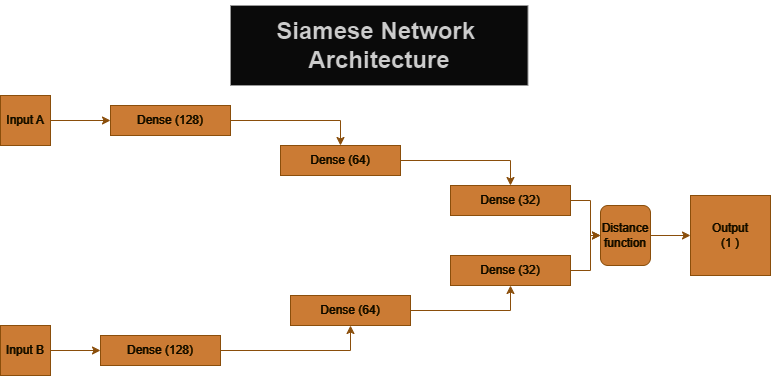

The diagram above was exported from draw.io. Its source (the exported page's mxGraphModel, read from the mxfile embedded in the PNG):
<mxGraphModel dx="1050" dy="1657" grid="1" gridSize="10" guides="1" tooltips="1" connect="1" arrows="1" fold="1" page="1" pageScale="1" pageWidth="850" pageHeight="1100" math="0" shadow="0">
  <root>
    <mxCell id="0" />
    <mxCell id="1" parent="0" />
    <mxCell id="GuYZWAm451muk5XxRkdW-13" value="" style="edgeStyle=orthogonalEdgeStyle;rounded=0;orthogonalLoop=1;jettySize=auto;html=1;labelBackgroundColor=none;strokeColor=#DDA15E;fontColor=default;" parent="1" source="GuYZWAm451muk5XxRkdW-1" target="GuYZWAm451muk5XxRkdW-3" edge="1">
      <mxGeometry relative="1" as="geometry" />
    </mxCell>
    <mxCell id="GuYZWAm451muk5XxRkdW-1" value="Input A" style="whiteSpace=wrap;html=1;aspect=fixed;labelBackgroundColor=none;fillColor=#BC6C25;strokeColor=#DDA15E;fontColor=#FEFAE0;" parent="1" vertex="1">
      <mxGeometry x="60" y="60" width="50" height="50" as="geometry" />
    </mxCell>
    <mxCell id="GuYZWAm451muk5XxRkdW-17" value="" style="edgeStyle=orthogonalEdgeStyle;rounded=0;orthogonalLoop=1;jettySize=auto;html=1;labelBackgroundColor=none;strokeColor=#DDA15E;fontColor=default;" parent="1" source="GuYZWAm451muk5XxRkdW-2" target="GuYZWAm451muk5XxRkdW-5" edge="1">
      <mxGeometry relative="1" as="geometry" />
    </mxCell>
    <mxCell id="GuYZWAm451muk5XxRkdW-2" value="Input B" style="whiteSpace=wrap;html=1;aspect=fixed;labelBackgroundColor=none;fillColor=#BC6C25;strokeColor=#DDA15E;fontColor=#FEFAE0;" parent="1" vertex="1">
      <mxGeometry x="60" y="290" width="50" height="50" as="geometry" />
    </mxCell>
    <mxCell id="GuYZWAm451muk5XxRkdW-14" value="" style="edgeStyle=orthogonalEdgeStyle;rounded=0;orthogonalLoop=1;jettySize=auto;html=1;labelBackgroundColor=none;strokeColor=#DDA15E;fontColor=default;" parent="1" source="GuYZWAm451muk5XxRkdW-3" target="GuYZWAm451muk5XxRkdW-6" edge="1">
      <mxGeometry relative="1" as="geometry" />
    </mxCell>
    <mxCell id="GuYZWAm451muk5XxRkdW-3" value="Dense (128)" style="rounded=0;whiteSpace=wrap;html=1;labelBackgroundColor=none;fillColor=#BC6C25;strokeColor=#DDA15E;fontColor=#FEFAE0;" parent="1" vertex="1">
      <mxGeometry x="170" y="70" width="120" height="30" as="geometry" />
    </mxCell>
    <mxCell id="GuYZWAm451muk5XxRkdW-18" value="" style="edgeStyle=orthogonalEdgeStyle;rounded=0;orthogonalLoop=1;jettySize=auto;html=1;labelBackgroundColor=none;strokeColor=#DDA15E;fontColor=default;" parent="1" source="GuYZWAm451muk5XxRkdW-5" target="GuYZWAm451muk5XxRkdW-7" edge="1">
      <mxGeometry relative="1" as="geometry" />
    </mxCell>
    <mxCell id="GuYZWAm451muk5XxRkdW-5" value="Dense (128)" style="rounded=0;whiteSpace=wrap;html=1;labelBackgroundColor=none;fillColor=#BC6C25;strokeColor=#DDA15E;fontColor=#FEFAE0;" parent="1" vertex="1">
      <mxGeometry x="160" y="300" width="120" height="30" as="geometry" />
    </mxCell>
    <mxCell id="GuYZWAm451muk5XxRkdW-15" value="" style="edgeStyle=orthogonalEdgeStyle;rounded=0;orthogonalLoop=1;jettySize=auto;html=1;labelBackgroundColor=none;strokeColor=#DDA15E;fontColor=default;" parent="1" source="GuYZWAm451muk5XxRkdW-6" target="GuYZWAm451muk5XxRkdW-8" edge="1">
      <mxGeometry relative="1" as="geometry" />
    </mxCell>
    <mxCell id="GuYZWAm451muk5XxRkdW-6" value="Dense (64)" style="rounded=0;whiteSpace=wrap;html=1;labelBackgroundColor=none;fillColor=#BC6C25;strokeColor=#DDA15E;fontColor=#FEFAE0;" parent="1" vertex="1">
      <mxGeometry x="340" y="110" width="120" height="30" as="geometry" />
    </mxCell>
    <mxCell id="GuYZWAm451muk5XxRkdW-20" value="" style="edgeStyle=orthogonalEdgeStyle;rounded=0;orthogonalLoop=1;jettySize=auto;html=1;labelBackgroundColor=none;strokeColor=#DDA15E;fontColor=default;" parent="1" source="GuYZWAm451muk5XxRkdW-7" target="GuYZWAm451muk5XxRkdW-9" edge="1">
      <mxGeometry relative="1" as="geometry" />
    </mxCell>
    <mxCell id="GuYZWAm451muk5XxRkdW-7" value="Dense (64)" style="rounded=0;whiteSpace=wrap;html=1;labelBackgroundColor=none;fillColor=#BC6C25;strokeColor=#DDA15E;fontColor=#FEFAE0;" parent="1" vertex="1">
      <mxGeometry x="350" y="260" width="120" height="30" as="geometry" />
    </mxCell>
    <mxCell id="GuYZWAm451muk5XxRkdW-16" value="" style="edgeStyle=orthogonalEdgeStyle;rounded=0;orthogonalLoop=1;jettySize=auto;html=1;labelBackgroundColor=none;strokeColor=#DDA15E;fontColor=default;" parent="1" source="GuYZWAm451muk5XxRkdW-8" target="GuYZWAm451muk5XxRkdW-10" edge="1">
      <mxGeometry relative="1" as="geometry" />
    </mxCell>
    <mxCell id="GuYZWAm451muk5XxRkdW-8" value="Dense (32)" style="rounded=0;whiteSpace=wrap;html=1;labelBackgroundColor=none;fillColor=#BC6C25;strokeColor=#DDA15E;fontColor=#FEFAE0;" parent="1" vertex="1">
      <mxGeometry x="510" y="150" width="120" height="30" as="geometry" />
    </mxCell>
    <mxCell id="GuYZWAm451muk5XxRkdW-21" value="" style="edgeStyle=orthogonalEdgeStyle;rounded=0;orthogonalLoop=1;jettySize=auto;html=1;labelBackgroundColor=none;strokeColor=#DDA15E;fontColor=default;" parent="1" source="GuYZWAm451muk5XxRkdW-9" target="GuYZWAm451muk5XxRkdW-10" edge="1">
      <mxGeometry relative="1" as="geometry" />
    </mxCell>
    <mxCell id="GuYZWAm451muk5XxRkdW-9" value="Dense (32)" style="rounded=0;whiteSpace=wrap;html=1;labelBackgroundColor=none;fillColor=#BC6C25;strokeColor=#DDA15E;fontColor=#FEFAE0;" parent="1" vertex="1">
      <mxGeometry x="510" y="220" width="120" height="30" as="geometry" />
    </mxCell>
    <mxCell id="GuYZWAm451muk5XxRkdW-22" value="" style="edgeStyle=orthogonalEdgeStyle;rounded=0;orthogonalLoop=1;jettySize=auto;html=1;labelBackgroundColor=none;strokeColor=#DDA15E;fontColor=default;" parent="1" source="GuYZWAm451muk5XxRkdW-10" target="GuYZWAm451muk5XxRkdW-11" edge="1">
      <mxGeometry relative="1" as="geometry" />
    </mxCell>
    <mxCell id="GuYZWAm451muk5XxRkdW-10" value="Distance function" style="rounded=1;whiteSpace=wrap;html=1;labelBackgroundColor=none;fillColor=#BC6C25;strokeColor=#DDA15E;fontColor=#FEFAE0;" parent="1" vertex="1">
      <mxGeometry x="660" y="170" width="50" height="60" as="geometry" />
    </mxCell>
    <mxCell id="GuYZWAm451muk5XxRkdW-11" value="Output&lt;br&gt;(1 )" style="whiteSpace=wrap;html=1;aspect=fixed;labelBackgroundColor=none;fillColor=#BC6C25;strokeColor=#DDA15E;fontColor=#FEFAE0;" parent="1" vertex="1">
      <mxGeometry x="750" y="160" width="80" height="80" as="geometry" />
    </mxCell>
    <mxCell id="GuYZWAm451muk5XxRkdW-23" value="&lt;h1&gt;Siamese Network&amp;nbsp; Architecture&lt;/h1&gt;" style="text;strokeColor=#666666;align=center;fillColor=#f5f5f5;html=1;verticalAlign=middle;whiteSpace=wrap;rounded=0;labelBackgroundColor=none;fontColor=#333333;" parent="1" vertex="1">
      <mxGeometry x="290" y="-30" width="297.5" height="80" as="geometry" />
    </mxCell>
  </root>
</mxGraphModel>